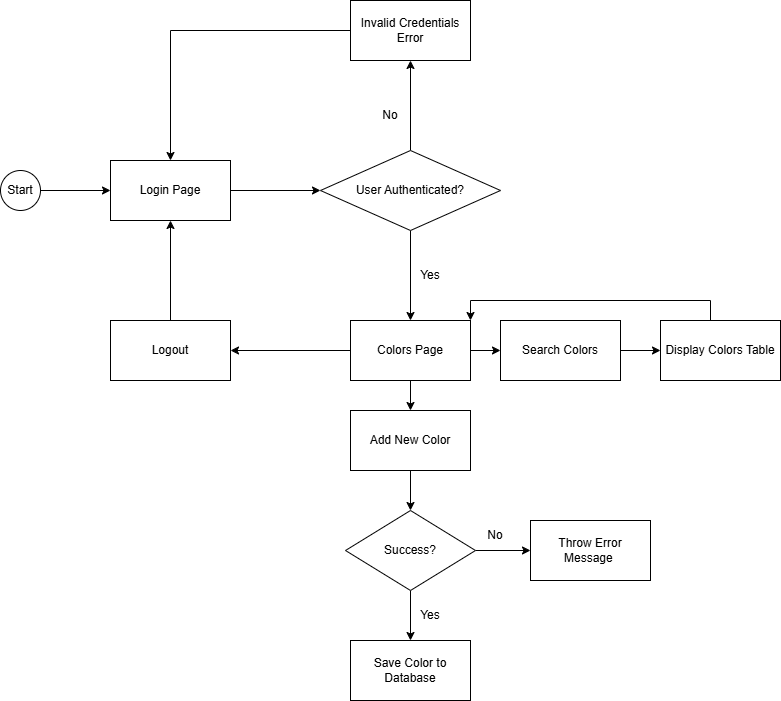

The diagram above was exported from draw.io. Its source (the exported page's mxGraphModel, read from the mxfile embedded in the PNG):
<mxGraphModel dx="2066" dy="1103" grid="1" gridSize="10" guides="1" tooltips="1" connect="1" arrows="1" fold="1" page="1" pageScale="1" pageWidth="850" pageHeight="1100" math="0" shadow="0">
  <root>
    <mxCell id="0" />
    <mxCell id="1" parent="0" />
    <mxCell id="XPW9MXAr3usvdMnU5H2L-3" edge="1" parent="1" source="XPW9MXAr3usvdMnU5H2L-1" style="edgeStyle=orthogonalEdgeStyle;rounded=0;orthogonalLoop=1;jettySize=auto;html=1;exitX=1;exitY=0.5;exitDx=0;exitDy=0;entryX=0;entryY=0.5;entryDx=0;entryDy=0;" target="XPW9MXAr3usvdMnU5H2L-4">
      <mxGeometry relative="1" as="geometry">
        <mxPoint x="320" y="430" as="targetPoint" />
      </mxGeometry>
    </mxCell>
    <mxCell id="XPW9MXAr3usvdMnU5H2L-1" parent="1" style="rounded=0;whiteSpace=wrap;html=1;" value="Login Page" vertex="1">
      <mxGeometry height="60" width="120" x="140" y="360" as="geometry" />
    </mxCell>
    <mxCell id="XPW9MXAr3usvdMnU5H2L-7" edge="1" parent="1" source="XPW9MXAr3usvdMnU5H2L-4" style="edgeStyle=orthogonalEdgeStyle;rounded=0;orthogonalLoop=1;jettySize=auto;html=1;exitX=0.5;exitY=0;exitDx=0;exitDy=0;" value="&lt;div&gt;&lt;br&gt;&lt;/div&gt;">
      <mxGeometry relative="1" x="-0.1111" y="-50" as="geometry">
        <mxPoint as="offset" />
        <mxPoint x="440" y="260" as="targetPoint" />
      </mxGeometry>
    </mxCell>
    <mxCell id="XPW9MXAr3usvdMnU5H2L-11" edge="1" parent="1" source="XPW9MXAr3usvdMnU5H2L-4" style="edgeStyle=orthogonalEdgeStyle;rounded=0;orthogonalLoop=1;jettySize=auto;html=1;entryX=0.5;entryY=0;entryDx=0;entryDy=0;" target="XPW9MXAr3usvdMnU5H2L-10">
      <mxGeometry relative="1" as="geometry" />
    </mxCell>
    <mxCell id="XPW9MXAr3usvdMnU5H2L-4" parent="1" style="rhombus;whiteSpace=wrap;html=1;" value="User Authenticated?" vertex="1">
      <mxGeometry height="80" width="180" x="350" y="350" as="geometry" />
    </mxCell>
    <mxCell id="XPW9MXAr3usvdMnU5H2L-8" edge="1" parent="1" source="XPW9MXAr3usvdMnU5H2L-5" style="edgeStyle=orthogonalEdgeStyle;rounded=0;orthogonalLoop=1;jettySize=auto;html=1;exitX=0;exitY=0.5;exitDx=0;exitDy=0;entryX=0.5;entryY=0;entryDx=0;entryDy=0;" target="XPW9MXAr3usvdMnU5H2L-1">
      <mxGeometry relative="1" as="geometry" />
    </mxCell>
    <mxCell id="XPW9MXAr3usvdMnU5H2L-5" parent="1" style="whiteSpace=wrap;html=1;" value="Invalid Credentials Error" vertex="1">
      <mxGeometry height="60" width="120" x="380" y="200" as="geometry" />
    </mxCell>
    <mxCell id="XPW9MXAr3usvdMnU5H2L-14" edge="1" parent="1" source="XPW9MXAr3usvdMnU5H2L-10" style="edgeStyle=orthogonalEdgeStyle;rounded=0;orthogonalLoop=1;jettySize=auto;html=1;entryX=1;entryY=0.5;entryDx=0;entryDy=0;" target="XPW9MXAr3usvdMnU5H2L-12">
      <mxGeometry relative="1" as="geometry" />
    </mxCell>
    <mxCell id="XPW9MXAr3usvdMnU5H2L-17" edge="1" parent="1" source="XPW9MXAr3usvdMnU5H2L-10" style="edgeStyle=orthogonalEdgeStyle;rounded=0;orthogonalLoop=1;jettySize=auto;html=1;exitX=1;exitY=0.5;exitDx=0;exitDy=0;entryX=0;entryY=0.5;entryDx=0;entryDy=0;" target="XPW9MXAr3usvdMnU5H2L-16">
      <mxGeometry relative="1" as="geometry" />
    </mxCell>
    <mxCell id="XPW9MXAr3usvdMnU5H2L-18" edge="1" parent="1" source="XPW9MXAr3usvdMnU5H2L-10" style="edgeStyle=orthogonalEdgeStyle;rounded=0;orthogonalLoop=1;jettySize=auto;html=1;entryX=0.5;entryY=0;entryDx=0;entryDy=0;" target="XPW9MXAr3usvdMnU5H2L-15">
      <mxGeometry relative="1" as="geometry" />
    </mxCell>
    <mxCell id="XPW9MXAr3usvdMnU5H2L-10" parent="1" style="whiteSpace=wrap;html=1;" value="Colors Page" vertex="1">
      <mxGeometry height="60" width="120" x="380" y="520" as="geometry" />
    </mxCell>
    <mxCell id="XPW9MXAr3usvdMnU5H2L-13" edge="1" parent="1" source="XPW9MXAr3usvdMnU5H2L-12" style="edgeStyle=orthogonalEdgeStyle;rounded=0;orthogonalLoop=1;jettySize=auto;html=1;entryX=0.5;entryY=1;entryDx=0;entryDy=0;" target="XPW9MXAr3usvdMnU5H2L-1">
      <mxGeometry relative="1" as="geometry" />
    </mxCell>
    <mxCell id="XPW9MXAr3usvdMnU5H2L-12" parent="1" style="whiteSpace=wrap;html=1;" value="Logout" vertex="1">
      <mxGeometry height="60" width="120" x="140" y="520" as="geometry" />
    </mxCell>
    <mxCell id="XPW9MXAr3usvdMnU5H2L-33" edge="1" parent="1" source="XPW9MXAr3usvdMnU5H2L-15" style="edgeStyle=orthogonalEdgeStyle;rounded=0;orthogonalLoop=1;jettySize=auto;html=1;entryX=0.5;entryY=0;entryDx=0;entryDy=0;" target="XPW9MXAr3usvdMnU5H2L-30">
      <mxGeometry relative="1" as="geometry" />
    </mxCell>
    <mxCell id="XPW9MXAr3usvdMnU5H2L-15" parent="1" style="whiteSpace=wrap;html=1;" value="Add New Color" vertex="1">
      <mxGeometry height="60" width="120" x="380" y="610" as="geometry" />
    </mxCell>
    <mxCell id="XPW9MXAr3usvdMnU5H2L-26" edge="1" parent="1" source="XPW9MXAr3usvdMnU5H2L-16" style="edgeStyle=orthogonalEdgeStyle;rounded=0;orthogonalLoop=1;jettySize=auto;html=1;exitX=1;exitY=0.5;exitDx=0;exitDy=0;entryX=0;entryY=0.5;entryDx=0;entryDy=0;" target="XPW9MXAr3usvdMnU5H2L-25">
      <mxGeometry relative="1" as="geometry" />
    </mxCell>
    <mxCell id="XPW9MXAr3usvdMnU5H2L-16" parent="1" style="whiteSpace=wrap;html=1;" value="Search Colors" vertex="1">
      <mxGeometry height="60" width="120" x="530" y="520" as="geometry" />
    </mxCell>
    <mxCell id="XPW9MXAr3usvdMnU5H2L-19" parent="1" style="text;html=1;whiteSpace=wrap;strokeColor=none;fillColor=none;align=center;verticalAlign=middle;rounded=0;" value="Yes" vertex="1">
      <mxGeometry height="30" width="60" x="430" y="460" as="geometry" />
    </mxCell>
    <mxCell id="XPW9MXAr3usvdMnU5H2L-20" parent="1" style="text;html=1;whiteSpace=wrap;strokeColor=none;fillColor=none;align=center;verticalAlign=middle;rounded=0;" value="No" vertex="1">
      <mxGeometry height="30" width="60" x="390" y="300" as="geometry" />
    </mxCell>
    <mxCell id="XPW9MXAr3usvdMnU5H2L-22" edge="1" parent="1" source="XPW9MXAr3usvdMnU5H2L-21" style="edgeStyle=orthogonalEdgeStyle;rounded=0;orthogonalLoop=1;jettySize=auto;html=1;entryX=0;entryY=0.5;entryDx=0;entryDy=0;" target="XPW9MXAr3usvdMnU5H2L-1">
      <mxGeometry relative="1" as="geometry" />
    </mxCell>
    <mxCell id="XPW9MXAr3usvdMnU5H2L-21" parent="1" style="ellipse;whiteSpace=wrap;html=1;" value="Start" vertex="1">
      <mxGeometry height="40" width="40" x="30" y="370" as="geometry" />
    </mxCell>
    <mxCell id="XPW9MXAr3usvdMnU5H2L-28" edge="1" parent="1" source="XPW9MXAr3usvdMnU5H2L-25" style="edgeStyle=orthogonalEdgeStyle;rounded=0;orthogonalLoop=1;jettySize=auto;html=1;entryX=1;entryY=0;entryDx=0;entryDy=0;" target="XPW9MXAr3usvdMnU5H2L-10">
      <mxGeometry relative="1" as="geometry">
        <Array as="points">
          <mxPoint x="740" y="500" />
          <mxPoint x="500" y="500" />
        </Array>
        <mxPoint x="750" y="380" as="targetPoint" />
      </mxGeometry>
    </mxCell>
    <mxCell id="XPW9MXAr3usvdMnU5H2L-25" parent="1" style="whiteSpace=wrap;html=1;" value="Display Colors Table" vertex="1">
      <mxGeometry height="60" width="120" x="690" y="520" as="geometry" />
    </mxCell>
    <mxCell id="XPW9MXAr3usvdMnU5H2L-34" edge="1" parent="1" source="XPW9MXAr3usvdMnU5H2L-30" style="edgeStyle=orthogonalEdgeStyle;rounded=0;orthogonalLoop=1;jettySize=auto;html=1;entryX=0.5;entryY=0;entryDx=0;entryDy=0;" target="XPW9MXAr3usvdMnU5H2L-31">
      <mxGeometry relative="1" as="geometry" />
    </mxCell>
    <mxCell id="XPW9MXAr3usvdMnU5H2L-37" edge="1" parent="1" source="XPW9MXAr3usvdMnU5H2L-30" style="edgeStyle=orthogonalEdgeStyle;rounded=0;orthogonalLoop=1;jettySize=auto;html=1;entryX=0;entryY=0.5;entryDx=0;entryDy=0;" target="XPW9MXAr3usvdMnU5H2L-36">
      <mxGeometry relative="1" as="geometry" />
    </mxCell>
    <mxCell id="XPW9MXAr3usvdMnU5H2L-30" parent="1" style="rhombus;whiteSpace=wrap;html=1;" value="Success?" vertex="1">
      <mxGeometry height="80" width="130" x="375" y="710" as="geometry" />
    </mxCell>
    <mxCell id="XPW9MXAr3usvdMnU5H2L-31" parent="1" style="whiteSpace=wrap;html=1;" value="Save Color to Database" vertex="1">
      <mxGeometry height="60" width="120" x="380" y="840" as="geometry" />
    </mxCell>
    <mxCell id="XPW9MXAr3usvdMnU5H2L-35" parent="1" style="text;html=1;whiteSpace=wrap;strokeColor=none;fillColor=none;align=center;verticalAlign=middle;rounded=0;" value="Yes" vertex="1">
      <mxGeometry height="30" width="60" x="430" y="800" as="geometry" />
    </mxCell>
    <mxCell id="XPW9MXAr3usvdMnU5H2L-36" parent="1" style="whiteSpace=wrap;html=1;" value="Throw Error Message&amp;nbsp;" vertex="1">
      <mxGeometry height="60" width="120" x="560" y="720" as="geometry" />
    </mxCell>
    <mxCell id="XPW9MXAr3usvdMnU5H2L-39" parent="1" style="text;html=1;whiteSpace=wrap;strokeColor=none;fillColor=none;align=center;verticalAlign=middle;rounded=0;" value="No" vertex="1">
      <mxGeometry height="30" width="30" x="510" y="720" as="geometry" />
    </mxCell>
  </root>
</mxGraphModel>